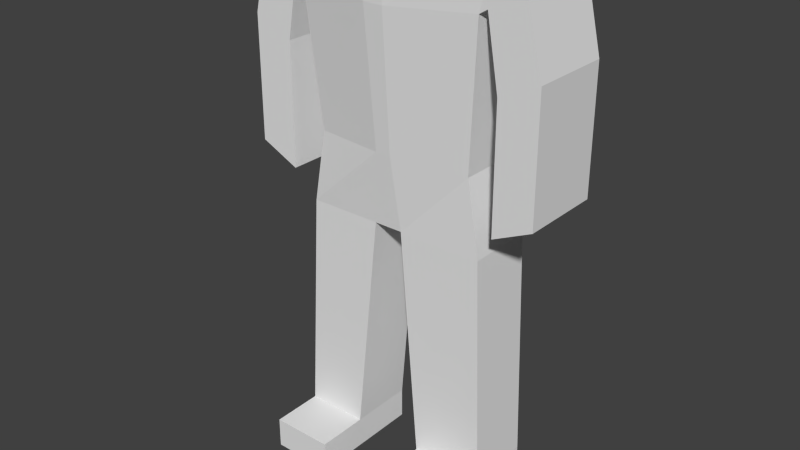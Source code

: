 # Source: simple_figure.blend  (saved by Blender 2.71.0; exported with 4.5.12 LTS)
import bpy
from mathutils import Matrix  # noqa: F401  (used for matrix-valued properties, if any)

bpy.ops.wm.read_factory_settings(use_empty=True)
scene = bpy.context.scene
scene.name = 'Scene'

# ---- collections
col_collection_1 = bpy.data.collections.new('Collection 1'); scene.collection.children.link(col_collection_1)

# ---- world
world_world = bpy.data.worlds.new('World'); scene.world = world_world
world_world.color = (0.05088, 0.05088, 0.05088)
world_world.use_sun_shadow = False
world_world.sun_shadow_jitter_overblur = 0.0
world_world.cycles.sampling_method = 'MANUAL'
world_world.cycles.sample_map_resolution = 256

# ---- meshes
me_cube_001 = bpy.data.meshes.new('Cube.001')
me_cube_001.from_pydata([(-0.3333, -0.08599, 0.9465), (-0.3333, 0.1603, 0.9465), (0.3507, 0.1603, 0.9465), (0.3507, -0.08599, 0.9465), (-0.2896, -0.08196, 1.213), (-0.2896, 0.1525, 1.213), (0.3023, 0.1525, 1.213), (0.3023, -0.08196, 1.213), (-0.112, 0.1525, 1.213), (-0.06353, 0.1329, 0.9465), (-0.03984, -0.1086, 1.213), (-0.06353, -0.08599, 0.9465), (0.09515, 0.1525, 1.213), (0.04287, -0.08599, 0.9465), (0.04287, 0.1329, 0.9465), (0.01704, -0.1086, 1.213), (-0.3713, -0.09465, 0.1105), (-0.3713, 0.1461, 0.1105), (0.3887, 0.1461, 0.1105), (0.3887, -0.09465, 0.1105), (-0.1433, 0.1461, 0.1105), (-0.1433, -0.09465, 0.1105), (0.1227, -0.09465, 0.1105), (0.1227, 0.1461, 0.1105), (-0.3713, -0.09465, -0.003525), (-0.3713, 0.1461, -0.003525), (0.3887, 0.1461, -0.003525), (0.3887, -0.09465, -0.003525), (-0.1433, 0.1461, -0.003525), (-0.1433, -0.09465, -0.003525), (0.1227, -0.09465, -0.003525), (0.1227, 0.1461, -0.003525), (-0.3713, -0.2847, 0.1105), (0.3887, -0.2847, 0.1105), (-0.1433, -0.2847, 0.1105), (0.1227, -0.2847, 0.1105), (-0.3713, -0.2847, -0.003525), (0.3887, -0.2847, -0.003525), (-0.1433, -0.2847, -0.003525), (0.1227, -0.2847, -0.003525), (-0.3334, -0.1133, 1.732), (-0.3334, 0.1876, 1.732), (0.3445, 0.1876, 1.732), (0.3445, -0.1133, 1.732), (-0.1433, 0.1876, 1.705), (-0.05065, -0.1476, 1.705), (0.1227, 0.1876, 1.705), (0.02238, -0.1476, 1.705), (-0.3713, -0.1133, 1.895), (-0.3713, 0.1876, 1.895), (0.3887, 0.1876, 1.895), (0.3887, -0.1133, 1.895), (-0.1433, 0.1876, 1.895), (-0.05065, -0.1476, 1.895), (0.1227, 0.1876, 1.895), (0.02238, -0.1476, 1.895), (-0.3571, -0.1133, 1.751), (-0.3571, 0.1876, 1.751), (-0.4853, -0.1133, 1.819), (-0.4853, 0.1876, 1.819), (0.3744, 0.1876, 1.751), (0.3744, -0.1133, 1.751), (0.5027, 0.1876, 1.819), (0.5027, -0.1133, 1.819), (-0.4003, -0.1133, 1.506), (-0.4003, 0.1876, 1.506), (-0.5437, -0.1133, 1.573), (-0.5437, 0.1876, 1.573), (0.4176, 0.1876, 1.506), (0.4176, -0.1133, 1.506), (0.5611, 0.1876, 1.573), (0.5611, -0.1133, 1.573), (-0.4003, -0.1133, 1.257), (-0.4003, 0.1876, 1.257), (-0.5437, -0.1133, 1.325), (-0.5437, 0.1876, 1.325), (0.4176, 0.1876, 1.257), (0.4176, -0.1133, 1.257), (0.5611, 0.1876, 1.325), (0.5611, -0.1133, 1.325), (-0.4003, -0.1133, 1.056), (-0.4003, 0.1876, 1.056), (-0.5437, -0.1133, 1.123), (-0.5437, 0.1876, 1.123), (0.4176, 0.1876, 1.056), (0.4176, -0.1133, 1.056), (0.5611, 0.1876, 1.123), (0.5611, -0.1133, 1.123)], [], [(4, 5, 1, 0), (12, 6, 2, 14), (6, 7, 3, 2), (10, 4, 0, 11), (9, 11, 21, 20), (15, 7, 43, 47), (5, 8, 9, 1), (15, 10, 11, 13), (13, 14, 23, 22), (12, 8, 44, 46), (8, 12, 14, 9), (11, 9, 14, 13), (7, 15, 13, 3), (10, 15, 47, 45), (20, 21, 29, 28), (22, 23, 31, 30), (11, 0, 16, 21), (14, 2, 18, 23), (3, 13, 22, 19), (2, 3, 19, 18), (1, 9, 20, 17), (0, 1, 17, 16), (30, 31, 26, 27), (24, 25, 28, 29), (16, 24, 36, 32), (23, 18, 26, 31), (27, 19, 33, 37), (18, 19, 27, 26), (17, 20, 28, 25), (16, 17, 25, 24), (34, 32, 36, 38), (33, 35, 39, 37), (29, 21, 34, 38), (22, 30, 39, 35), (24, 29, 38, 36), (30, 27, 37, 39), (21, 16, 32, 34), (19, 22, 35, 33), (47, 43, 51, 55), (46, 44, 52, 54), (45, 47, 55, 53), (8, 5, 41, 44), (4, 10, 45, 40), (7, 6, 42, 43), (6, 12, 46, 42), (5, 4, 40, 41), (53, 52, 49, 48), (55, 54, 52, 53), (51, 50, 54, 55), (44, 41, 49, 52), (40, 45, 53, 48), (42, 50, 62, 60), (42, 46, 54, 50), (40, 48, 58, 56), (63, 61, 69, 71), (49, 41, 57, 59), (48, 49, 59, 58), (41, 40, 56, 57), (60, 62, 70, 68), (51, 43, 61, 63), (50, 51, 63, 62), (43, 42, 60, 61), (71, 69, 77, 79), (68, 70, 78, 76), (62, 63, 71, 70), (61, 60, 68, 69), (56, 58, 66, 64), (59, 57, 65, 67), (58, 59, 67, 66), (57, 56, 64, 65), (79, 77, 85, 87), (76, 78, 86, 84), (70, 71, 79, 78), (69, 68, 76, 77), (64, 66, 74, 72), (67, 65, 73, 75), (66, 67, 75, 74), (65, 64, 72, 73), (81, 80, 82, 83), (85, 84, 86, 87), (78, 79, 87, 86), (77, 76, 84, 85), (72, 74, 82, 80), (75, 73, 81, 83), (74, 75, 83, 82), (73, 72, 80, 81)])
me_cube_001.use_remesh_preserve_volume = False
me_cube_001.use_remesh_preserve_attributes = False
me_cube_001.use_mirror_vertex_groups = False
me_cube_001.update()

# ---- objects
ob_cube = bpy.data.objects.new('Cube', me_cube_001)

# ---- transforms, parenting, visibility, modifiers, constraints
ob_cube.location = (0.0, 0.0, 0.0)
ob_cube.lineart.crease_threshold = 0.0

# ---- collection membership
col_collection_1.objects.link(ob_cube)

# ---- scene / render settings (as saved in the file)
scene.frame_start = 1; scene.frame_end = 250; scene.frame_set(1)
scene.render.engine = 'BLENDER_EEVEE_NEXT'
scene.render.resolution_percentage = 50
scene.render.dither_intensity = 0.0
scene.cycles.use_denoising = False
scene.cycles.samples = 10
scene.cycles.sampling_pattern = 'TABULATED_SOBOL'
scene.cycles.light_sampling_threshold = 0.0
scene.cycles.use_adaptive_sampling = False
scene.cycles.use_light_tree = False
scene.cycles.blur_glossy = 0.0
scene.cycles.volume_bounces = 1
scene.cycles.pixel_filter_type = 'GAUSSIAN'
scene.cycles.sample_clamp_indirect = 0.0
scene.view_settings.view_transform = 'Standard'
bpy.context.view_layer.update()

# ---- added for rendering (the .blend has no active camera and no usable light): camera, sun
cam_auto = bpy.data.cameras.new('AutoCamera')
cam_auto.lens = 50.0
cam_auto.sensor_width = 36.0
cam_auto.clip_end = 1000.0
ob_auto_camera = bpy.data.objects.new('AutoCamera', cam_auto)
scene.collection.objects.link(ob_auto_camera)
ob_auto_camera.location = (2.08706, -2.54259, 2.60821)
ob_auto_camera.rotation_euler = (1.09748, -7.21219e-08, 0.694738)
scene.camera = ob_auto_camera
light_auto_sun = bpy.data.lights.new('AutoSun', 'SUN')
light_auto_sun.energy = 3.0
light_auto_sun.angle = 0.0523599
ob_auto_sun = bpy.data.objects.new('AutoSun', light_auto_sun)
scene.collection.objects.link(ob_auto_sun)
ob_auto_sun.rotation_euler = (0.872665, 0.174533, 0.523599)
bpy.context.view_layer.update()
